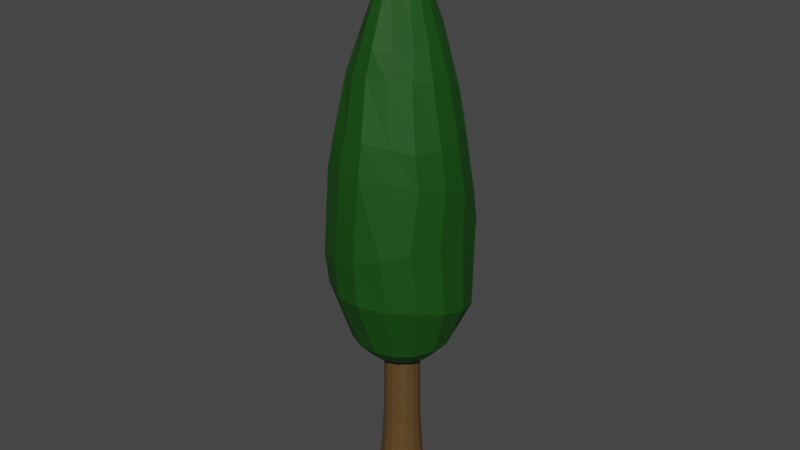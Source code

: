 # Source: Pine_Tree.blend  (saved by Blender 2.82.7; exported with 4.5.12 LTS)
import bpy
from mathutils import Matrix  # noqa: F401  (used for matrix-valued properties, if any)

bpy.ops.wm.read_factory_settings(use_empty=True)
scene = bpy.context.scene
scene.name = 'Scene'

# ---- collections
col_collection = bpy.data.collections.new('Collection'); scene.collection.children.link(col_collection)

# ---- materials (node trees are filled in below, after node groups)
mat_material_034 = bpy.data.materials.new('Material.034')
mat_material_034.use_transparent_shadow = False
mat_material_032 = bpy.data.materials.new('Material.032')
mat_material_032.use_transparent_shadow = False

# ---- material node trees
mat_material_034.use_nodes = True; mat_material_034.node_tree.nodes.clear()
_N = mat_material_034.node_tree.nodes; _L = mat_material_034.node_tree.links
n0 = _N.new('ShaderNodeOutputMaterial'); n0.name = 'Material Output'; n0.location = (300, 300)
n1 = _N.new('ShaderNodeBsdfPrincipled'); n1.name = 'Principled BSDF'; n1.location = (10, 300)
n1.distribution = 'GGX'
n1.subsurface_method = 'BURLEY'
n1.inputs[0].default_value = (0.1086, 0.05959, 0.01763, 1.0)
n1.inputs[3].default_value = 1.45
n1.inputs[27].default_value = (0.0, 0.0, 0.0, 1.0)
n1.inputs[28].default_value = 1.0
_L.new(n1.outputs[0], n0.inputs[0])
n0.is_active_output = True
mat_material_032.use_nodes = True; mat_material_032.node_tree.nodes.clear()
_N = mat_material_032.node_tree.nodes; _L = mat_material_032.node_tree.links
n0 = _N.new('ShaderNodeOutputMaterial'); n0.name = 'Material Output'; n0.location = (300, 300)
n1 = _N.new('ShaderNodeBsdfPrincipled'); n1.name = 'Principled BSDF'; n1.location = (10, 300)
n1.distribution = 'GGX'
n1.subsurface_method = 'BURLEY'
n1.inputs[0].default_value = (0.002707, 0.06998, 0.0, 1.0)
n1.inputs[2].default_value = 0.7167
n1.inputs[3].default_value = 1.45
n1.inputs[27].default_value = (0.0, 0.0, 0.0, 1.0)
n1.inputs[28].default_value = 1.0
_L.new(n1.outputs[0], n0.inputs[0])
n0.is_active_output = True

# ---- world
world_world = bpy.data.worlds.new('World'); scene.world = world_world
world_world.use_nodes = True; world_world.node_tree.nodes.clear()
_N = world_world.node_tree.nodes; _L = world_world.node_tree.links
n0 = _N.new('ShaderNodeOutputWorld'); n0.name = 'World Output'; n0.location = (300, 300)
n1 = _N.new('ShaderNodeBackground'); n1.name = 'Background'; n1.location = (10, 300)
n1.inputs[0].default_value = (0.05088, 0.05088, 0.05088, 1.0)
_L.new(n1.outputs[0], n0.inputs[0])
n0.is_active_output = True
world_world.color = (0.05088, 0.05088, 0.05088)
world_world.use_sun_shadow = False
world_world.sun_shadow_jitter_overblur = 0.0

# ---- meshes
me_cylinder_020 = bpy.data.meshes.new('Cylinder.020')
me_cylinder_020.from_pydata([(-1.741e-06, 0.3367, -3.165), (-0.003873, 0.01477, 2.357), (0.1281, 0.3111, -3.164), (0.004299, 0.01311, 2.357), (0.2352, 0.2382, -3.161), (0.01123, 0.008422, 2.357), (0.3058, 0.129, -3.157), (0.01586, 0.00141, 2.358), (0.3304, 0.0001837, -3.156), (0.01748, -0.006857, 2.358), (0.3058, -0.1287, -3.157), (0.01585, -0.01512, 2.358), (0.2352, -0.238, -3.161), (0.0112, -0.02212, 2.358), (0.1281, -0.311, -3.164), (0.004254, -0.02679, 2.357), (-1.675e-06, -0.3367, -3.165), (-0.003928, -0.02843, 2.357), (-0.1288, -0.3111, -3.165), (-0.0121, -0.02677, 2.357), (-0.2381, -0.2381, -3.165), (-0.01901, -0.02208, 2.357), (-0.3111, -0.1288, -3.165), (-0.02362, -0.01507, 2.357), (-0.3367, 4.295e-07, -3.165), (-0.02523, -0.006804, 2.357), (-0.3111, 0.1288, -3.165), (-0.0236, 0.001458, 2.357), (-0.2381, 0.2381, -3.165), (-0.01897, 0.008459, 2.357), (-0.1288, 0.3111, -3.165), (-0.01204, 0.01313, 2.357), (0.006372, 0.01778, 2.346), (-0.003696, 0.01982, 2.346), (0.01491, 0.012, 2.347), (0.02062, 0.003342, 2.347), (0.02262, -0.006859, 2.347), (0.0206, -0.01706, 2.347), (0.01487, -0.02569, 2.347), (0.006307, -0.03146, 2.346), (-0.003774, -0.03348, 2.346), (-0.01384, -0.03144, 2.346), (-0.02235, -0.02565, 2.346), (-0.02803, -0.017, 2.346), (-0.03, -0.006794, 2.346), (-0.02799, 0.003402, 2.346), (-0.02229, 0.01204, 2.346), (-0.01376, 0.01781, 2.346), (0.0104, 0.171, 1.734), (0.08332, 0.1507, 1.702), (0.1489, 0.1063, 1.674), (0.1917, 0.04017, 1.646), (0.2045, -0.03344, 1.626), (0.19, -0.09922, 1.623), (0.1494, -0.1494, 1.636), (0.08489, -0.1803, 1.66), (0.01312, -0.1871, 1.69), (-0.05651, -0.1661, 1.726), (-0.1099, -0.1197, 1.761), (-0.1424, -0.05633, 1.79), (-0.1532, 0.01393, 1.807), (-0.1413, 0.08087, 1.81), (-0.1074, 0.1343, 1.796), (-0.05559, 0.1656, 1.768), (0.2061, 0.4285, 0.3716), (0.3469, 0.2903, 0.4202), (0.4424, 0.1219, 0.4575), (0.4795, -0.03376, 0.4426), (0.4546, -0.2061, 0.4448), (0.3486, -0.3353, 0.4531), (0.192, -0.4397, 0.4258), (0.01812, -0.4816, 0.3858), (-0.1555, -0.422, 0.4865), (-0.3011, -0.3014, 0.5701), (-0.3898, -0.141, 0.6076), (-0.4347, 0.05693, 0.6252), (-0.4146, 0.2373, 0.6423), (-0.3092, 0.3652, 0.6296), (-0.1573, 0.4578, 0.5618), (0.03126, 0.4794, 0.4697), (0.2769, 0.6171, -1.802), (0.4997, 0.447, -1.809), (0.6396, 0.1987, -1.809), (0.6781, -0.07545, -1.793), (0.6117, -0.3177, -1.684), (0.4853, -0.5227, -1.534), (0.2751, -0.6426, -1.485), (0.01587, -0.6587, -1.425), (-0.2451, -0.575, -1.376), (-0.4726, -0.4044, -1.363), (-0.6308, -0.1728, -1.389), (-0.6915, 0.08494, -1.454), (-0.6322, 0.3244, -1.582), (-0.4793, 0.5224, -1.692), (-0.2557, 0.6643, -1.715), (0.01129, 0.7001, -1.749), (0.2506, 0.6195, -2.268), (0.4447, 0.4715, -2.352), (0.5675, 0.2524, -2.429), (0.6052, -0.007185, -2.505), (0.5612, -0.2554, -2.546), (0.434, -0.4644, -2.56), (0.2381, -0.6023, -2.539), (0.0005073, -0.6479, -2.481), (-0.2423, -0.5949, -2.397), (-0.4499, -0.4517, -2.306), (-0.5961, -0.2339, -2.214), (-0.6521, 0.04487, -2.186), (-0.6143, 0.3079, -2.153), (-0.4629, 0.5011, -2.175), (-0.2463, 0.6338, -2.122), (0.01167, 0.6739, -2.186), (0.003524, 0.6418, -0.6254), (0.2433, 0.5872, -0.7322), (0.4473, 0.4455, -0.8407), (0.6074, 0.2531, -0.948), (0.6538, -0.01113, -1.096), (0.6177, -0.2648, -1.064), (0.4969, -0.4625, -0.9627), (0.2558, -0.5961, -0.9409), (0.007397, -0.6353, -0.91), (-0.2245, -0.5796, -0.812), (-0.4245, -0.4363, -0.7061), (-0.5682, -0.2239, -0.5978), (-0.6234, 0.02034, -0.5069), (-0.6039, 0.2772, -0.4603), (-0.4611, 0.4719, -0.4884), (-0.2568, 0.6084, -0.5367), (0.02764, 0.3606, 1.017), (0.1466, 0.3074, 1.053), (0.2428, 0.2174, 1.091), (0.3002, 0.107, 1.132), (0.3244, -0.02622, 1.149), (0.2996, -0.1527, 1.151), (0.2306, -0.2532, 1.139), (0.139, -0.3204, 1.103), (0.01828, -0.3429, 1.062), (-0.1109, -0.318, 1.018), (-0.2222, -0.2485, 0.9727), (-0.3015, -0.1415, 0.9257), (-0.3682, 0.01844, 0.9117), (-0.374, 0.1936, 0.946), (-0.2679, 0.2998, 0.9697), (-0.1156, 0.3408, 0.9772), (-0.008265, 0.5643, -0.09985), (0.2177, 0.5289, -0.1826), (0.4107, 0.4094, -0.2318), (0.5424, 0.2271, -0.3007), (0.5881, 0.0002993, -0.3072), (0.5579, -0.2246, -0.2868), (0.4342, -0.4083, -0.2708), (0.2297, -0.5213, -0.1934), (0.01337, -0.5471, -0.1219), (-0.2013, -0.5075, -0.1544), (-0.3938, -0.3892, -0.1863), (-0.5453, -0.1934, -0.193), (-0.5705, 0.02273, -0.1027), (-0.561, 0.2552, -0.05812), (-0.4367, 0.4185, -0.0923), (-0.2681, 0.5427, -0.08871), (-1.883e-05, 0.4788, -2.952), (0.1808, 0.4424, -2.948), (0.3307, 0.3388, -2.94), (0.4287, 0.1836, -2.932), (0.4626, 0.0004751, -2.928), (0.4287, -0.1828, -2.932), (0.3307, -0.3383, -2.94), (0.1808, -0.4423, -2.948), (-1.876e-05, -0.4788, -2.952), (-0.1832, -0.4424, -2.952), (-0.3386, -0.3386, -2.952), (-0.4424, -0.1832, -2.952), (-0.4788, 5.71e-09, -2.952), (-0.4424, 0.1832, -2.952), (-0.3386, 0.3386, -2.952), (-0.1832, 0.4424, -2.952), (-8.255e-06, 0.1746, -3.29), (0.06675, 0.1613, -3.29), (0.123, 0.1234, -3.289), (0.1604, 0.06683, -3.289), (0.1735, 3.197e-05, -3.288), (0.1604, -0.06677, -3.289), (0.123, -0.1234, -3.289), (0.06675, -0.1613, -3.29), (-8.221e-06, -0.1746, -3.29), (-0.06681, -0.1613, -3.29), (-0.1234, -0.1234, -3.29), (-0.1613, -0.0668, -3.29), (-0.1746, 2.06e-06, -3.29), (-0.1613, 0.0668, -3.29), (-0.1234, 0.1234, -3.29), (-0.06681, 0.1613, -3.29), (-5.742e-06, 0.1983, -4.636), (0.07589, 0.1832, -4.636), (0.1402, 0.1402, -4.636), (0.1832, 0.0759, -4.636), (0.1983, 1.55e-06, -4.636), (0.1832, -0.0759, -4.636), (0.1402, -0.1402, -4.636), (0.07589, -0.1832, -4.636), (-5.703e-06, -0.1983, -4.636), (-0.07591, -0.1832, -4.636), (-0.1402, -0.1402, -4.636), (-0.1832, -0.0759, -4.636), (-0.1983, 1.561e-06, -4.636), (-0.1832, 0.0759, -4.636), (-0.1402, 0.1402, -4.636), (-0.0759, 0.1832, -4.636), (-0.1685, 0.0698, -4.263), (-0.1824, 1.895e-06, -4.263), (0.129, -0.129, -4.263), (0.1685, -0.0698, -4.263), (-0.129, 0.129, -4.263), (0.0698, -0.1685, -4.263), (-0.06981, 0.1685, -4.263), (-7.214e-06, -0.1824, -4.263), (0.0698, 0.1685, -4.263), (-7.25e-06, 0.1824, -4.263), (-0.06981, -0.1685, -4.263), (0.129, 0.129, -4.263), (-0.129, -0.129, -4.263), (0.1685, 0.0698, -4.263), (-0.1685, -0.0698, -4.263), (0.1824, 1.885e-06, -4.263), (-2.905e-06, 0.2359, -5.234), (0.09028, 0.218, -5.234), (0.1668, 0.1668, -5.234), (0.218, 0.09028, -5.234), (0.2359, 7.598e-07, -5.234), (0.218, -0.09028, -5.234), (0.1668, -0.1668, -5.234), (0.09028, -0.218, -5.234), (-2.859e-06, -0.2359, -5.234), (-0.09029, -0.218, -5.234), (-0.1668, -0.1668, -5.234), (-0.218, -0.09028, -5.234), (-0.2359, 7.721e-07, -5.234), (-0.218, 0.09028, -5.234), (-0.1668, 0.1668, -5.234), (-0.09029, 0.218, -5.234)], [], [(48, 33, 32, 49), (49, 32, 34, 50), (50, 34, 35, 51), (51, 35, 36, 52), (52, 36, 37, 53), (53, 37, 38, 54), (54, 38, 39, 55), (55, 39, 40, 56), (56, 40, 41, 57), (57, 41, 42, 58), (58, 42, 43, 59), (59, 43, 44, 60), (60, 44, 45, 61), (61, 45, 46, 62), (3, 1, 31, 29, 27, 25, 23, 21, 19, 17, 15, 13, 11, 9, 7, 5), (62, 46, 47, 63), (63, 47, 33, 48), (28, 30, 191, 190), (1, 3, 32, 33), (3, 5, 34, 32), (5, 7, 35, 34), (7, 9, 36, 35), (9, 11, 37, 36), (11, 13, 38, 37), (13, 15, 39, 38), (15, 17, 40, 39), (17, 19, 41, 40), (19, 21, 42, 41), (21, 23, 43, 42), (23, 25, 44, 43), (25, 27, 45, 44), (27, 29, 46, 45), (29, 31, 47, 46), (31, 1, 33, 47), (143, 63, 48, 128), (142, 62, 63, 143), (141, 61, 62, 142), (140, 60, 61, 141), (139, 59, 60, 140), (138, 58, 59, 139), (137, 57, 58, 138), (136, 56, 57, 137), (135, 55, 56, 136), (134, 54, 55, 135), (133, 53, 54, 134), (132, 52, 53, 133), (131, 51, 52, 132), (130, 50, 51, 131), (129, 49, 50, 130), (128, 48, 49, 129), (144, 79, 64, 145), (145, 64, 65, 146), (146, 65, 66, 147), (147, 66, 67, 148), (148, 67, 68, 149), (149, 68, 69, 150), (150, 69, 70, 151), (151, 70, 71, 152), (152, 71, 72, 153), (153, 72, 73, 154), (154, 73, 74, 155), (155, 74, 75, 156), (156, 75, 76, 157), (157, 76, 77, 158), (158, 77, 78, 159), (159, 78, 79, 144), (110, 94, 95, 111), (109, 93, 94, 110), (108, 92, 93, 109), (107, 91, 92, 108), (106, 90, 91, 107), (105, 89, 90, 106), (104, 88, 89, 105), (103, 87, 88, 104), (102, 86, 87, 103), (101, 85, 86, 102), (100, 84, 85, 101), (99, 83, 84, 100), (98, 82, 83, 99), (97, 81, 82, 98), (96, 80, 81, 97), (111, 95, 80, 96), (160, 111, 96, 161), (161, 96, 97, 162), (162, 97, 98, 163), (163, 98, 99, 164), (164, 99, 100, 165), (165, 100, 101, 166), (166, 101, 102, 167), (167, 102, 103, 168), (168, 103, 104, 169), (169, 104, 105, 170), (170, 105, 106, 171), (171, 106, 107, 172), (172, 107, 108, 173), (173, 108, 109, 174), (174, 109, 110, 175), (175, 110, 111, 160), (94, 127, 112, 95), (93, 126, 127, 94), (92, 125, 126, 93), (91, 124, 125, 92), (90, 123, 124, 91), (89, 122, 123, 90), (88, 121, 122, 89), (87, 120, 121, 88), (86, 119, 120, 87), (85, 118, 119, 86), (84, 117, 118, 85), (83, 116, 117, 84), (82, 115, 116, 83), (81, 114, 115, 82), (80, 113, 114, 81), (95, 112, 113, 80), (79, 128, 129, 64), (64, 129, 130, 65), (65, 130, 131, 66), (66, 131, 132, 67), (67, 132, 133, 68), (68, 133, 134, 69), (69, 134, 135, 70), (70, 135, 136, 71), (71, 136, 137, 72), (72, 137, 138, 73), (73, 138, 139, 74), (74, 139, 140, 75), (75, 140, 141, 76), (76, 141, 142, 77), (77, 142, 143, 78), (78, 143, 128, 79), (127, 159, 144, 112), (126, 158, 159, 127), (125, 157, 158, 126), (124, 156, 157, 125), (123, 155, 156, 124), (122, 154, 155, 123), (121, 153, 154, 122), (120, 152, 153, 121), (119, 151, 152, 120), (118, 150, 151, 119), (117, 149, 150, 118), (116, 148, 149, 117), (115, 147, 148, 116), (114, 146, 147, 115), (113, 145, 146, 114), (112, 144, 145, 113), (2, 0, 160, 161), (4, 2, 161, 162), (6, 4, 162, 163), (8, 6, 163, 164), (10, 8, 164, 165), (12, 10, 165, 166), (14, 12, 166, 167), (16, 14, 167, 168), (18, 16, 168, 169), (20, 18, 169, 170), (22, 20, 170, 171), (24, 22, 171, 172), (26, 24, 172, 173), (28, 26, 173, 174), (30, 28, 174, 175), (0, 30, 175, 160), (209, 208, 205, 204), (14, 16, 184, 183), (0, 2, 177, 176), (30, 0, 176, 191), (16, 18, 185, 184), (2, 4, 178, 177), (18, 20, 186, 185), (4, 6, 179, 178), (20, 22, 187, 186), (6, 8, 180, 179), (22, 24, 188, 187), (8, 10, 181, 180), (24, 26, 189, 188), (10, 12, 182, 181), (26, 28, 190, 189), (12, 14, 183, 182), (199, 200, 232, 231), (211, 210, 198, 197), (208, 212, 206, 205), (210, 213, 199, 198), (212, 214, 207, 206), (213, 215, 200, 199), (217, 216, 193, 192), (214, 217, 192, 207), (215, 218, 201, 200), (216, 219, 194, 193), (218, 220, 202, 201), (219, 221, 195, 194), (220, 222, 203, 202), (221, 223, 196, 195), (222, 209, 204, 203), (223, 211, 197, 196), (180, 181, 211, 223), (187, 188, 209, 222), (179, 180, 223, 221), (186, 187, 222, 220), (178, 179, 221, 219), (185, 186, 220, 218), (177, 178, 219, 216), (184, 185, 218, 215), (191, 176, 217, 214), (176, 177, 216, 217), (183, 184, 215, 213), (190, 191, 214, 212), (182, 183, 213, 210), (189, 190, 212, 208), (181, 182, 210, 211), (188, 189, 208, 209), (224, 225, 226, 227, 228, 229, 230, 231, 232, 233, 234, 235, 236, 237, 238, 239), (192, 193, 225, 224), (207, 192, 224, 239), (200, 201, 233, 232), (193, 194, 226, 225), (201, 202, 234, 233), (194, 195, 227, 226), (202, 203, 235, 234), (195, 196, 228, 227), (203, 204, 236, 235), (196, 197, 229, 228), (204, 205, 237, 236), (197, 198, 230, 229), (205, 206, 238, 237), (198, 199, 231, 230), (206, 207, 239, 238)])
me_cylinder_020.polygons.foreach_set('material_index', [1, 1, 1, 1, 1, 1, 1, 1, 1, 1, 1, 1, 1, 1, 1, 1, 1, 1, 1, 1, 1, 1, 1, 1, 1, 1, 1, 1, 1, 1, 1, 1, 1, 1, 1, 1, 1, 1, 1, 1, 1, 1, 1, 1, 1, 1, 1, 1, 1, 1, 1, 1, 1, 1, 1, 1, 1, 1, 1, 1, 1, 1, 1, 1, 1, 1, 1, 1, 1, 1, 1, 1, 1, 1, 1, 1, 1, 1, 1, 1, 1, 1, 1, 1, 1, 1, 1, 1, 1, 1, 1, 1, 1, 1, 1, 1, 1, 1, 1, 1, 1, 1, 1, 1, 1, 1, 1, 1, 1, 1, 1, 1, 1, 1, 1, 1, 1, 1, 1, 1, 1, 1, 1, 1, 1, 1, 1, 1, 1, 1, 1, 1, 1, 1, 1, 1, 1, 1, 1, 1, 1, 1, 1, 1, 1, 1, 1, 1, 1, 1, 1, 1, 1, 1, 1, 1, 1, 1, 1, 1, 1, 1, 0, 1, 1, 1, 1, 1, 1, 1, 1, 1, 1, 1, 1, 1, 1, 1, 0, 0, 0, 0, 0, 0, 0, 0, 0, 0, 0, 0, 0, 0, 0, 0, 0, 0, 0, 0, 0, 0, 0, 0, 0, 0, 0, 0, 0, 0, 0, 0, 0, 0, 0, 0, 0, 0, 0, 0, 0, 0, 0, 0, 0, 0, 0, 0])
_uv = me_cylinder_020.uv_layers.new(name='UVMap')
_uv.uv.foreach_set('vector', [1.0, 0.948, 1.0, 1.0, 0.9375, 1.0, 0.9375, 0.948, 0.9375, 0.948, 0.9375, 1.0, 0.875, 1.0, 0.875, 0.948, 0.875, 0.948, 0.875, 1.0, 0.8125, 1.0, 0.8125, 0.948, 0.8125, 0.948, 0.8125, 1.0, 0.75, 1.0, 0.75, 0.948, 0.75, 0.948, 0.75, 1.0, 0.6875, 1.0, 0.6875, 0.948, 0.6875, 0.948, 0.6875, 1.0, 0.625, 1.0, 0.625, 0.948, 0.625, 0.948, 0.625, 1.0, 0.5625, 1.0, 0.5625, 0.948, 0.5625, 0.948, 0.5625, 1.0, 0.5, 1.0, 0.5, 0.948, 0.5, 0.948, 0.5, 1.0, 0.4375, 1.0, 0.4375, 0.948, 0.4375, 0.948, 0.4375, 1.0, 0.375, 1.0, 0.375, 0.948, 0.375, 0.948, 0.375, 1.0, 0.3125, 1.0, 0.3125, 0.948, 0.3125, 0.948, 0.3125, 1.0, 0.25, 1.0, 0.25, 0.948, 0.25, 0.948, 0.25, 1.0, 0.1875, 1.0, 0.1875, 0.948, 0.1875, 0.948, 0.1875, 1.0, 0.125, 1.0, 0.125, 0.948, 0.3244, 0.4297, 0.25, 0.4445, 0.1756, 0.4297, 0.1125, 0.3875, 0.07032, 0.3244, 0.05552, 0.25, 0.07032, 0.1756, 0.1125, 0.1125, 0.1756, 0.07032, 0.25, 0.05552, 0.3244, 0.07032, 0.3875, 0.1125, 0.4297, 0.1756, 0.4445, 0.25, 0.4297, 0.3244, 0.3875, 0.3875, 0.125, 0.948, 0.125, 1.0, 0.0625, 1.0, 0.0625, 0.948, 0.0625, 0.948, 0.0625, 1.0, 0.0, 1.0, 0.0, 0.948, 0.6155, 0.3845, 0.6772, 0.4258, 0.6772, 0.4258, 0.6155, 0.3845, 0.25, 0.4445, 0.3244, 0.4297, 0.3418, 0.4717, 0.25, 0.49, 0.3244, 0.4297, 0.3875, 0.3875, 0.4197, 0.4197, 0.3418, 0.4717, 0.3875, 0.3875, 0.4297, 0.3244, 0.4717, 0.3418, 0.4197, 0.4197, 0.4297, 0.3244, 0.4445, 0.25, 0.49, 0.25, 0.4717, 0.3418, 0.4445, 0.25, 0.4297, 0.1756, 0.4717, 0.1582, 0.49, 0.25, 0.4297, 0.1756, 0.3875, 0.1125, 0.4197, 0.08029, 0.4717, 0.1582, 0.3875, 0.1125, 0.3244, 0.07032, 0.3418, 0.02827, 0.4197, 0.08029, 0.3244, 0.07032, 0.25, 0.05552, 0.25, 0.01, 0.3418, 0.02827, 0.25, 0.05552, 0.1756, 0.07032, 0.1582, 0.02827, 0.25, 0.01, 0.1756, 0.07032, 0.1125, 0.1125, 0.08029, 0.08029, 0.1582, 0.02827, 0.1125, 0.1125, 0.07032, 0.1756, 0.02827, 0.1582, 0.08029, 0.08029, 0.07032, 0.1756, 0.05552, 0.25, 0.01, 0.25, 0.02827, 0.1582, 0.05552, 0.25, 0.07032, 0.3244, 0.02827, 0.3418, 0.01, 0.25, 0.07032, 0.3244, 0.1125, 0.3875, 0.08029, 0.4197, 0.02827, 0.3418, 0.1125, 0.3875, 0.1756, 0.4297, 0.1582, 0.4717, 0.08029, 0.4197, 0.1756, 0.4297, 0.25, 0.4445, 0.25, 0.49, 0.1582, 0.4717, 0.0625, 0.8904, 0.0625, 0.948, 0.0, 0.948, 0.0, 0.8904, 0.125, 0.8904, 0.125, 0.948, 0.0625, 0.948, 0.0625, 0.8904, 0.1875, 0.8904, 0.1875, 0.948, 0.125, 0.948, 0.125, 0.8904, 0.25, 0.8904, 0.25, 0.948, 0.1875, 0.948, 0.1875, 0.8904, 0.3125, 0.8904, 0.3125, 0.948, 0.25, 0.948, 0.25, 0.8904, 0.375, 0.8904, 0.375, 0.948, 0.3125, 0.948, 0.3125, 0.8904, 0.4375, 0.8904, 0.4375, 0.948, 0.375, 0.948, 0.375, 0.8904, 0.5, 0.8904, 0.5, 0.948, 0.4375, 0.948, 0.4375, 0.8904, 0.5625, 0.8904, 0.5625, 0.948, 0.5, 0.948, 0.5, 0.8904, 0.625, 0.8904, 0.625, 0.948, 0.5625, 0.948, 0.5625, 0.8904, 0.6875, 0.8904, 0.6875, 0.948, 0.625, 0.948, 0.625, 0.8904, 0.75, 0.8904, 0.75, 0.948, 0.6875, 0.948, 0.6875, 0.8904, 0.8125, 0.8904, 0.8125, 0.948, 0.75, 0.948, 0.75, 0.8904, 0.875, 0.8904, 0.875, 0.948, 0.8125, 0.948, 0.8125, 0.8904, 0.9375, 0.8904, 0.9375, 0.948, 0.875, 0.948, 0.875, 0.8904, 1.0, 0.8904, 1.0, 0.948, 0.9375, 0.948, 0.9375, 0.8904, 1.0, 0.7865, 1.0, 0.8328, 0.9375, 0.8328, 0.9375, 0.7776, 0.9375, 0.7776, 0.9375, 0.8328, 0.875, 0.8421, 0.875, 0.7711, 0.875, 0.7711, 0.875, 0.8421, 0.8125, 0.8459, 0.8125, 0.7652, 0.8125, 0.7652, 0.8125, 0.8459, 0.75, 0.8459, 0.75, 0.7652, 0.75, 0.7652, 0.75, 0.8459, 0.6875, 0.8459, 0.6875, 0.7652, 0.6875, 0.7652, 0.6875, 0.8459, 0.625, 0.8459, 0.625, 0.7652, 0.625, 0.7652, 0.625, 0.8459, 0.5625, 0.8421, 0.5625, 0.7711, 0.5625, 0.7711, 0.5625, 0.8421, 0.5, 0.8328, 0.5, 0.7776, 0.5, 0.7776, 0.5, 0.8328, 0.4375, 0.8328, 0.4375, 0.7776, 0.4375, 0.7776, 0.4375, 0.8328, 0.375, 0.8328, 0.375, 0.7776, 0.375, 0.7776, 0.375, 0.8328, 0.3125, 0.8328, 0.3125, 0.7776, 0.3125, 0.7776, 0.3125, 0.8328, 0.25, 0.8328, 0.25, 0.7838, 0.25, 0.7838, 0.25, 0.8328, 0.1875, 0.8328, 0.1875, 0.7865, 0.1875, 0.7865, 0.1875, 0.8328, 0.125, 0.8328, 0.125, 0.7865, 0.125, 0.7865, 0.125, 0.8328, 0.0625, 0.8328, 0.0625, 0.7865, 0.0625, 0.7865, 0.0625, 0.8328, 0.0, 0.8328, 0.0, 0.7865, 0.0625, 0.5777, 0.0625, 0.6428, 0.0, 0.6428, 0.0, 0.5777, 0.125, 0.5777, 0.125, 0.6428, 0.0625, 0.6428, 0.0625, 0.5777, 0.1875, 0.5777, 0.1875, 0.6428, 0.125, 0.6428, 0.125, 0.5777, 0.25, 0.5777, 0.25, 0.6428, 0.1875, 0.6428, 0.1875, 0.5777, 0.3125, 0.5777, 0.3125, 0.6428, 0.25, 0.6428, 0.25, 0.5777, 0.375, 0.5777, 0.375, 0.6428, 0.3125, 0.6428, 0.3125, 0.5777, 0.4375, 0.5777, 0.4375, 0.6428, 0.375, 0.6428, 0.375, 0.5777, 0.5, 0.5777, 0.5, 0.6428, 0.4375, 0.6428, 0.4375, 0.5777, 0.5625, 0.5777, 0.5625, 0.6428, 0.5, 0.6428, 0.5, 0.5777, 0.625, 0.5777, 0.625, 0.6428, 0.5625, 0.6428, 0.5625, 0.5777, 0.6875, 0.5777, 0.6875, 0.6428, 0.625, 0.6428, 0.625, 0.5777, 0.75, 0.5777, 0.75, 0.6428, 0.6875, 0.6428, 0.6875, 0.5777, 0.8125, 0.5777, 0.8125, 0.6428, 0.75, 0.6428, 0.75, 0.5777, 0.875, 0.5777, 0.875, 0.6428, 0.8125, 0.6428, 0.8125, 0.5777, 0.9375, 0.5777, 0.9375, 0.6428, 0.875, 0.6428, 0.875, 0.5777, 1.0, 0.5777, 1.0, 0.6428, 0.9375, 0.6428, 0.9375, 0.5777, 1.0, 0.5, 1.0, 0.5777, 0.9375, 0.5777, 0.9375, 0.5, 0.9375, 0.5, 0.9375, 0.5777, 0.875, 0.5777, 0.875, 0.5, 0.875, 0.5, 0.875, 0.5777, 0.8125, 0.5777, 0.8125, 0.5, 0.8125, 0.5, 0.8125, 0.5777, 0.75, 0.5777, 0.75, 0.5, 0.75, 0.5, 0.75, 0.5777, 0.6875, 0.5777, 0.6875, 0.5, 0.6875, 0.5, 0.6875, 0.5777, 0.625, 0.5777, 0.625, 0.5, 0.625, 0.5, 0.625, 0.5777, 0.5625, 0.5777, 0.5625, 0.5, 0.5625, 0.5, 0.5625, 0.5777, 0.5, 0.5777, 0.5, 0.5, 0.5, 0.5, 0.5, 0.5777, 0.4375, 0.5777, 0.4375, 0.5, 0.4375, 0.5, 0.4375, 0.5777, 0.375, 0.5777, 0.375, 0.5, 0.375, 0.5, 0.375, 0.5777, 0.3125, 0.5777, 0.3125, 0.5, 0.3125, 0.5, 0.3125, 0.5777, 0.25, 0.5777, 0.25, 0.5, 0.25, 0.5, 0.25, 0.5777, 0.1875, 0.5777, 0.1875, 0.5, 0.1875, 0.5, 0.1875, 0.5777, 0.125, 0.5777, 0.125, 0.5, 0.125, 0.5, 0.125, 0.5777, 0.0625, 0.5777, 0.0625, 0.5, 0.0625, 0.5, 0.0625, 0.5777, 0.0, 0.5777, 0.0, 0.5, 0.0625, 0.6428, 0.0625, 0.7223, 0.0, 0.7223, 0.0, 0.6428, 0.125, 0.6428, 0.125, 0.7223, 0.0625, 0.7223, 0.0625, 0.6428, 0.1875, 0.6428, 0.1875, 0.7223, 0.125, 0.7223, 0.125, 0.6428, 0.25, 0.6428, 0.25, 0.7223, 0.1875, 0.7223, 0.1875, 0.6428, 0.3125, 0.6428, 0.3125, 0.7223, 0.25, 0.7223, 0.25, 0.6428, 0.375, 0.6428, 0.375, 0.7223, 0.3125, 0.7223, 0.3125, 0.6428, 0.4375, 0.6428, 0.4375, 0.7223, 0.375, 0.7223, 0.375, 0.6428, 0.5, 0.6428, 0.5, 0.7223, 0.4375, 0.7223, 0.4375, 0.6428, 0.5625, 0.6428, 0.5625, 0.7223, 0.5, 0.7223, 0.5, 0.6428, 0.625, 0.6428, 0.625, 0.7223, 0.5625, 0.7223, 0.5625, 0.6428, 0.6875, 0.6428, 0.6875, 0.7223, 0.625, 0.7223, 0.625, 0.6428, 0.75, 0.6428, 0.75, 0.7223, 0.6875, 0.7223, 0.6875, 0.6428, 0.8125, 0.6428, 0.8125, 0.7223, 0.75, 0.7223, 0.75, 0.6428, 0.875, 0.6428, 0.875, 0.7223, 0.8125, 0.7223, 0.8125, 0.6428, 0.9375, 0.6428, 0.9375, 0.7223, 0.875, 0.7223, 0.875, 0.6428, 1.0, 0.6428, 1.0, 0.7223, 0.9375, 0.7223, 0.9375, 0.6428, 1.0, 0.8328, 1.0, 0.8904, 0.9375, 0.8904, 0.9375, 0.8328, 0.9375, 0.8328, 0.9375, 0.8904, 0.875, 0.8904, 0.875, 0.8421, 0.875, 0.8421, 0.875, 0.8904, 0.8125, 0.8904, 0.8125, 0.8459, 0.8125, 0.8459, 0.8125, 0.8904, 0.75, 0.8904, 0.75, 0.8459, 0.75, 0.8459, 0.75, 0.8904, 0.6875, 0.8904, 0.6875, 0.8459, 0.6875, 0.8459, 0.6875, 0.8904, 0.625, 0.8904, 0.625, 0.8459, 0.625, 0.8459, 0.625, 0.8904, 0.5625, 0.8904, 0.5625, 0.8421, 0.5625, 0.8421, 0.5625, 0.8904, 0.5, 0.8904, 0.5, 0.8328, 0.5, 0.8328, 0.5, 0.8904, 0.4375, 0.8904, 0.4375, 0.8328, 0.4375, 0.8328, 0.4375, 0.8904, 0.375, 0.8904, 0.375, 0.8328, 0.375, 0.8328, 0.375, 0.8904, 0.3125, 0.8904, 0.3125, 0.8328, 0.3125, 0.8328, 0.3125, 0.8904, 0.25, 0.8904, 0.25, 0.8328, 0.25, 0.8328, 0.25, 0.8904, 0.1875, 0.8904, 0.1875, 0.8328, 0.1875, 0.8328, 0.1875, 0.8904, 0.125, 0.8904, 0.125, 0.8328, 0.125, 0.8328, 0.125, 0.8904, 0.0625, 0.8904, 0.0625, 0.8328, 0.0625, 0.8328, 0.0625, 0.8904, 0.0, 0.8904, 0.0, 0.8328, 0.0625, 0.7223, 0.0625, 0.7865, 0.0, 0.7865, 0.0, 0.7223, 0.125, 0.7223, 0.125, 0.7865, 0.0625, 0.7865, 0.0625, 0.7223, 0.1875, 0.7223, 0.1875, 0.7865, 0.125, 0.7865, 0.125, 0.7223, 0.25, 0.7223, 0.25, 0.7838, 0.1875, 0.7865, 0.1875, 0.7223, 0.3125, 0.7223, 0.3125, 0.7776, 0.25, 0.7838, 0.25, 0.7223, 0.375, 0.7223, 0.375, 0.7776, 0.3125, 0.7776, 0.3125, 0.7223, 0.4375, 0.7223, 0.4375, 0.7776, 0.375, 0.7776, 0.375, 0.7223, 0.5, 0.7223, 0.5, 0.7776, 0.4375, 0.7776, 0.4375, 0.7223, 0.5625, 0.7223, 0.5625, 0.7711, 0.5, 0.7776, 0.5, 0.7223, 0.625, 0.7223, 0.625, 0.7652, 0.5625, 0.7711, 0.5625, 0.7223, 0.6875, 0.7223, 0.6875, 0.7652, 0.625, 0.7652, 0.625, 0.7223, 0.75, 0.7223, 0.75, 0.7652, 0.6875, 0.7652, 0.6875, 0.7223, 0.8125, 0.7223, 0.8125, 0.7652, 0.75, 0.7652, 0.75, 0.7223, 0.875, 0.7223, 0.875, 0.7711, 0.8125, 0.7652, 0.8125, 0.7223, 0.9375, 0.7223, 0.9375, 0.7776, 0.875, 0.7711, 0.875, 0.7223, 1.0, 0.7223, 1.0, 0.7865, 0.9375, 0.7776, 0.9375, 0.7223, 0.8228, 0.4258, 0.75, 0.4403, 0.75, 0.49, 0.8418, 0.4717, 0.8845, 0.3845, 0.8228, 0.4258, 0.8418, 0.4717, 0.9197, 0.4197, 0.9258, 0.3228, 0.8845, 0.3845, 0.9197, 0.4197, 0.9717, 0.3418, 0.9403, 0.25, 0.9258, 0.3228, 0.9717, 0.3418, 0.99, 0.25, 0.9258, 0.1772, 0.9403, 0.25, 0.99, 0.25, 0.9717, 0.1582, 0.8845, 0.1155, 0.9258, 0.1772, 0.9717, 0.1582, 0.9197, 0.08029, 0.8228, 0.07422, 0.8845, 0.1155, 0.9197, 0.08029, 0.8418, 0.02827, 0.75, 0.05973, 0.8228, 0.07422, 0.8418, 0.02827, 0.75, 0.01, 0.6772, 0.07422, 0.75, 0.05973, 0.75, 0.01, 0.6582, 0.02827, 0.6155, 0.1155, 0.6772, 0.07422, 0.6582, 0.02827, 0.5803, 0.08029, 0.5742, 0.1772, 0.6155, 0.1155, 0.5803, 0.08029, 0.5283, 0.1582, 0.5597, 0.25, 0.5742, 0.1772, 0.5283, 0.1582, 0.51, 0.25, 0.5742, 0.3228, 0.5597, 0.25, 0.51, 0.25, 0.5283, 0.3418, 0.6155, 0.3845, 0.5742, 0.3228, 0.5283, 0.3418, 0.5803, 0.4197, 0.6772, 0.4258, 0.6155, 0.3845, 0.5803, 0.4197, 0.6582, 0.4717, 0.75, 0.4403, 0.6772, 0.4258, 0.6582, 0.4717, 0.75, 0.49, 0.5597, 0.25, 0.5742, 0.3228, 0.5742, 0.3228, 0.5597, 0.25, 0.8228, 0.07422, 0.75, 0.05973, 0.75, 0.05973, 0.8228, 0.07422, 0.75, 0.4403, 0.8228, 0.4258, 0.8228, 0.4258, 0.75, 0.4403, 0.6772, 0.4258, 0.75, 0.4403, 0.75, 0.4403, 0.6772, 0.4258, 0.75, 0.05973, 0.6772, 0.07422, 0.6772, 0.07422, 0.75, 0.05973, 0.8228, 0.4258, 0.8845, 0.3845, 0.8845, 0.3845, 0.8228, 0.4258, 0.6772, 0.07422, 0.6155, 0.1155, 0.6155, 0.1155, 0.6772, 0.07422, 0.8845, 0.3845, 0.9258, 0.3228, 0.9258, 0.3228, 0.8845, 0.3845, 0.6155, 0.1155, 0.5742, 0.1772, 0.5742, 0.1772, 0.6155, 0.1155, 0.9258, 0.3228, 0.9403, 0.25, 0.9403, 0.25, 0.9258, 0.3228, 0.5742, 0.1772, 0.5597, 0.25, 0.5597, 0.25, 0.5742, 0.1772, 0.9403, 0.25, 0.9258, 0.1772, 0.9258, 0.1772, 0.9403, 0.25, 0.5597, 0.25, 0.5742, 0.3228, 0.5742, 0.3228, 0.5597, 0.25, 0.9258, 0.1772, 0.8845, 0.1155, 0.8845, 0.1155, 0.9258, 0.1772, 0.5742, 0.3228, 0.6155, 0.3845, 0.6155, 0.3845, 0.5742, 0.3228, 0.8845, 0.1155, 0.8228, 0.07422, 0.8228, 0.07422, 0.8845, 0.1155, 0.8228, 0.07422, 0.75, 0.05973, 0.75, 0.05973, 0.8228, 0.07422, 0.9258, 0.1772, 0.8845, 0.1155, 0.8845, 0.1155, 0.9258, 0.1772, 0.5742, 0.3228, 0.6155, 0.3845, 0.6155, 0.3845, 0.5742, 0.3228, 0.8845, 0.1155, 0.8228, 0.07422, 0.8228, 0.07422, 0.8845, 0.1155, 0.6155, 0.3845, 0.6772, 0.4258, 0.6772, 0.4258, 0.6155, 0.3845, 0.8228, 0.07422, 0.75, 0.05973, 0.75, 0.05973, 0.8228, 0.07422, 0.75, 0.4403, 0.8228, 0.4258, 0.8228, 0.4258, 0.75, 0.4403, 0.6772, 0.4258, 0.75, 0.4403, 0.75, 0.4403, 0.6772, 0.4258, 0.75, 0.05973, 0.6772, 0.07422, 0.6772, 0.07422, 0.75, 0.05973, 0.8228, 0.4258, 0.8845, 0.3845, 0.8845, 0.3845, 0.8228, 0.4258, 0.6772, 0.07422, 0.6155, 0.1155, 0.6155, 0.1155, 0.6772, 0.07422, 0.8845, 0.3845, 0.9258, 0.3228, 0.9258, 0.3228, 0.8845, 0.3845, 0.6155, 0.1155, 0.5742, 0.1772, 0.5742, 0.1772, 0.6155, 0.1155, 0.9258, 0.3228, 0.9403, 0.25, 0.9403, 0.25, 0.9258, 0.3228, 0.5742, 0.1772, 0.5597, 0.25, 0.5597, 0.25, 0.5742, 0.1772, 0.9403, 0.25, 0.9258, 0.1772, 0.9258, 0.1772, 0.9403, 0.25, 0.9403, 0.25, 0.9258, 0.1772, 0.9258, 0.1772, 0.9403, 0.25, 0.5742, 0.1772, 0.5597, 0.25, 0.5597, 0.25, 0.5742, 0.1772, 0.9258, 0.3228, 0.9403, 0.25, 0.9403, 0.25, 0.9258, 0.3228, 0.6155, 0.1155, 0.5742, 0.1772, 0.5742, 0.1772, 0.6155, 0.1155, 0.8845, 0.3845, 0.9258, 0.3228, 0.9258, 0.3228, 0.8845, 0.3845, 0.6772, 0.07422, 0.6155, 0.1155, 0.6155, 0.1155, 0.6772, 0.07422, 0.8228, 0.4258, 0.8845, 0.3845, 0.8845, 0.3845, 0.8228, 0.4258, 0.75, 0.05973, 0.6772, 0.07422, 0.6772, 0.07422, 0.75, 0.05973, 0.6772, 0.4258, 0.75, 0.4403, 0.75, 0.4403, 0.6772, 0.4258, 0.75, 0.4403, 0.8228, 0.4258, 0.8228, 0.4258, 0.75, 0.4403, 0.8228, 0.07422, 0.75, 0.05973, 0.75, 0.05973, 0.8228, 0.07422, 0.6155, 0.3845, 0.6772, 0.4258, 0.6772, 0.4258, 0.6155, 0.3845, 0.8845, 0.1155, 0.8228, 0.07422, 0.8228, 0.07422, 0.8845, 0.1155, 0.5742, 0.3228, 0.6155, 0.3845, 0.6155, 0.3845, 0.5742, 0.3228, 0.9258, 0.1772, 0.8845, 0.1155, 0.8845, 0.1155, 0.9258, 0.1772, 0.5597, 0.25, 0.5742, 0.3228, 0.5742, 0.3228, 0.5597, 0.25, 0.75, 0.4403, 0.8228, 0.4258, 0.8845, 0.3845, 0.9258, 0.3228, 0.9403, 0.25, 0.9258, 0.1772, 0.8845, 0.1155, 0.8228, 0.07422, 0.75, 0.05973, 0.6772, 0.07422, 0.6155, 0.1155, 0.5742, 0.1772, 0.5597, 0.25, 0.5742, 0.3228, 0.6155, 0.3845, 0.6772, 0.4258, 0.75, 0.4403, 0.8228, 0.4258, 0.8228, 0.4258, 0.75, 0.4403, 0.6772, 0.4258, 0.75, 0.4403, 0.75, 0.4403, 0.6772, 0.4258, 0.75, 0.05973, 0.6772, 0.07422, 0.6772, 0.07422, 0.75, 0.05973, 0.8228, 0.4258, 0.8845, 0.3845, 0.8845, 0.3845, 0.8228, 0.4258, 0.6772, 0.07422, 0.6155, 0.1155, 0.6155, 0.1155, 0.6772, 0.07422, 0.8845, 0.3845, 0.9258, 0.3228, 0.9258, 0.3228, 0.8845, 0.3845, 0.6155, 0.1155, 0.5742, 0.1772, 0.5742, 0.1772, 0.6155, 0.1155, 0.9258, 0.3228, 0.9403, 0.25, 0.9403, 0.25, 0.9258, 0.3228, 0.5742, 0.1772, 0.5597, 0.25, 0.5597, 0.25, 0.5742, 0.1772, 0.9403, 0.25, 0.9258, 0.1772, 0.9258, 0.1772, 0.9403, 0.25, 0.5597, 0.25, 0.5742, 0.3228, 0.5742, 0.3228, 0.5597, 0.25, 0.9258, 0.1772, 0.8845, 0.1155, 0.8845, 0.1155, 0.9258, 0.1772, 0.5742, 0.3228, 0.6155, 0.3845, 0.6155, 0.3845, 0.5742, 0.3228, 0.8845, 0.1155, 0.8228, 0.07422, 0.8228, 0.07422, 0.8845, 0.1155, 0.6155, 0.3845, 0.6772, 0.4258, 0.6772, 0.4258, 0.6155, 0.3845])
me_cylinder_020.materials.append(mat_material_034)
me_cylinder_020.materials.append(mat_material_032)
me_cylinder_020.use_remesh_fix_poles = True
me_cylinder_020.use_remesh_preserve_attributes = False
me_cylinder_020.use_mirror_vertex_groups = False
me_cylinder_020.update()

# ---- objects
ob_pine_tree = bpy.data.objects.new('Pine_Tree', me_cylinder_020)

# ---- transforms, parenting, visibility, modifiers, constraints
ob_pine_tree.location = (57.23, 2.702, 3.359)
ob_pine_tree.rotation_euler = (0.0, -0.0, 2.107)
ob_pine_tree.scale = (0.8255, 0.8255, 0.6053)
ob_pine_tree.lineart.crease_threshold = 0.0

# ---- collection membership
col_collection.objects.link(ob_pine_tree)

# ---- scene / render settings (as saved in the file)
scene.frame_start = 1; scene.frame_end = 250; scene.frame_set(1)
scene.render.engine = 'BLENDER_EEVEE_NEXT'
scene.cycles.use_denoising = False
scene.cycles.samples = 128
scene.cycles.sampling_pattern = 'TABULATED_SOBOL'
scene.cycles.use_adaptive_sampling = False
scene.cycles.use_light_tree = False
scene.view_settings.view_transform = 'Filmic'
bpy.context.view_layer.update()

# ---- added for rendering (the .blend has no active camera and no usable light): camera, sun
cam_auto = bpy.data.cameras.new('AutoCamera')
cam_auto.lens = 50.0
cam_auto.sensor_width = 36.0
cam_auto.clip_end = 1000.0
ob_auto_camera = bpy.data.objects.new('AutoCamera', cam_auto)
scene.collection.objects.link(ob_auto_camera)
ob_auto_camera.location = (61.9255, -2.96, 6.25399)
ob_auto_camera.rotation_euler = (1.09748, -7.21219e-08, 0.694738)
scene.camera = ob_auto_camera
light_auto_sun = bpy.data.lights.new('AutoSun', 'SUN')
light_auto_sun.energy = 3.0
light_auto_sun.angle = 0.0523599
ob_auto_sun = bpy.data.objects.new('AutoSun', light_auto_sun)
scene.collection.objects.link(ob_auto_sun)
ob_auto_sun.rotation_euler = (0.872665, 0.174533, 0.523599)
bpy.context.view_layer.update()
